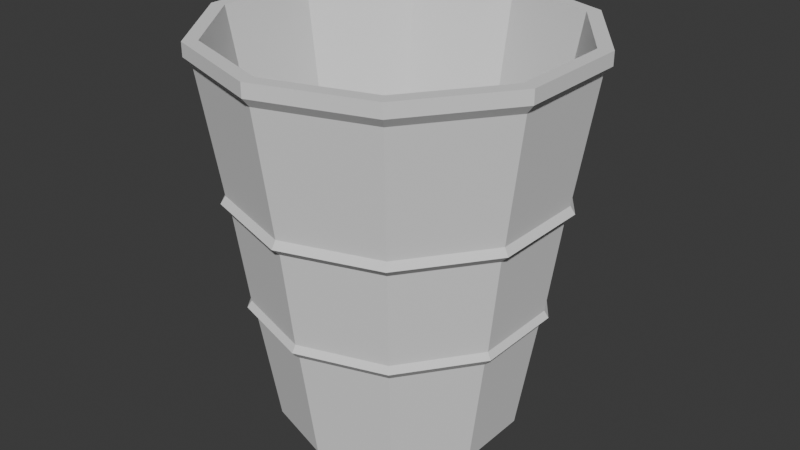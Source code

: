 # Source: ExtremelyGoldenCup.blend  (saved by Blender 4.2.66; exported with 4.5.12 LTS)
import bpy
from mathutils import Matrix  # noqa: F401  (used for matrix-valued properties, if any)

bpy.ops.wm.read_factory_settings(use_empty=True)
scene = bpy.context.scene
scene.name = 'Scene'

# ---- collections
col_collection = bpy.data.collections.new('Collection'); scene.collection.children.link(col_collection)

# ---- world
world_world = bpy.data.worlds.new('World'); scene.world = world_world
world_world.use_nodes = True; world_world.node_tree.nodes.clear()
_N = world_world.node_tree.nodes; _L = world_world.node_tree.links
n0 = _N.new('ShaderNodeOutputWorld'); n0.name = 'World Output'; n0.location = (300, 300)
n1 = _N.new('ShaderNodeBackground'); n1.name = 'Background'; n1.location = (10, 300)
n1.inputs[0].default_value = (0.05088, 0.05088, 0.05088, 1.0)
_L.new(n1.outputs[0], n0.inputs[0])
n0.is_active_output = True
world_world.color = (0.05088, 0.05088, 0.05088)
world_world.sun_shadow_jitter_overblur = 0.0

# ---- meshes
me_cylinder = bpy.data.meshes.new('Cylinder')
me_cylinder.from_pydata([(-0.1907, 0.2, 0.000905), (-0.1907, 0.2305, 0.1932), (-0.07319, 0.1618, 0.000905), (-0.05526, 0.1865, 0.1932), (-0.000532, 0.0618, 0.000905), (0.02847, 0.07123, 0.1932), (-0.000532, -0.0618, 0.000905), (0.02847, -0.07123, 0.1932), (-0.07319, -0.1618, 0.000905), (-0.05526, -0.1865, 0.1932), (-0.1907, -0.2, 0.000905), (-0.1907, -0.2305, 0.1932), (-0.3083, -0.1618, 0.000905), (-0.3262, -0.1865, 0.1932), (-0.381, -0.0618, 0.000905), (-0.41, -0.07123, 0.1932), (-0.381, 0.0618, 0.000905), (-0.41, 0.07123, 0.1932), (-0.3083, 0.1618, 0.000905), (-0.3262, 0.1865, 0.1932), (-0.1907, 0.2446, 0.208), (-0.04697, 0.1979, 0.208), (0.04189, 0.07559, 0.208), (0.04189, -0.07559, 0.208), (-0.04697, -0.1979, 0.208), (-0.1907, -0.2446, 0.208), (-0.3345, -0.1979, 0.208), (-0.4234, -0.07559, 0.208), (-0.4234, 0.07559, 0.208), (-0.3345, 0.1979, 0.208), (-0.1907, 0.2374, 0.2191), (-0.05117, 0.1921, 0.2191), (0.03508, 0.07338, 0.2191), (0.03508, -0.07338, 0.2191), (-0.05117, -0.1921, 0.2191), (-0.1907, -0.2374, 0.2191), (-0.3303, -0.1921, 0.2191), (-0.4166, -0.07338, 0.2191), (-0.4166, 0.07338, 0.2191), (-0.3303, 0.1921, 0.2191), (-0.1907, 0.2585, 0.3766), (-0.03882, 0.2091, 0.3766), (0.05507, 0.07987, 0.3766), (0.05507, -0.07987, 0.3766), (-0.03882, -0.2091, 0.3766), (-0.1907, -0.2585, 0.3766), (-0.3427, -0.2091, 0.3766), (-0.4366, -0.07987, 0.3766), (-0.4366, 0.07987, 0.3766), (-0.3427, 0.2091, 0.3766), (-0.1907, 0.273, 0.3901), (-0.03027, 0.2209, 0.3901), (0.0689, 0.08436, 0.3901), (0.0689, -0.08436, 0.3901), (-0.03027, -0.2209, 0.3901), (-0.1907, -0.273, 0.3901), (-0.3512, -0.2209, 0.3901), (-0.4504, -0.08436, 0.3901), (-0.4504, 0.08436, 0.3901), (-0.3512, 0.2209, 0.3901), (-0.1907, 0.2649, 0.4024), (-0.03501, 0.2143, 0.4024), (0.06124, 0.08187, 0.4024), (0.06124, -0.08187, 0.4024), (-0.03501, -0.2143, 0.4024), (-0.1907, -0.2649, 0.4024), (-0.3465, -0.2143, 0.4024), (-0.4427, -0.08187, 0.4024), (-0.4427, 0.08187, 0.4024), (-0.3465, 0.2143, 0.4024), (-0.1907, 0.296, 0.6042), (-0.01679, 0.2394, 0.6042), (0.09073, 0.09146, 0.6042), (0.09073, -0.09146, 0.6042), (-0.01679, -0.2394, 0.6042), (-0.1907, -0.296, 0.6042), (-0.3647, -0.2394, 0.6042), (-0.4722, -0.09146, 0.6042), (-0.4722, 0.09146, 0.6042), (-0.3647, 0.2394, 0.6042), (-0.1907, 0.3084, 0.6189), (-0.009452, 0.2495, 0.6189), (0.1026, 0.09531, 0.6189), (0.1026, -0.09531, 0.6189), (-0.009452, -0.2495, 0.6189), (-0.1907, -0.3084, 0.6189), (-0.372, -0.2495, 0.6189), (-0.4841, -0.09531, 0.6189), (-0.4841, 0.09531, 0.6189), (-0.372, 0.2495, 0.6189), (-0.1907, 0.3084, 0.6411), (-0.009452, 0.2495, 0.6411), (0.1026, 0.09531, 0.6411), (0.1026, -0.09531, 0.6411), (-0.009452, -0.2495, 0.6411), (-0.1907, -0.3084, 0.6411), (-0.372, -0.2495, 0.6411), (-0.4841, -0.09531, 0.6411), (-0.4841, 0.09531, 0.6411), (-0.372, 0.2495, 0.6411), (-0.1907, 0.2851, 0.6411), (-0.02319, 0.2306, 0.6411), (0.08036, 0.08809, 0.6411), (0.08036, -0.08809, 0.6411), (-0.02319, -0.2306, 0.6411), (-0.1907, -0.2851, 0.6411), (-0.3583, -0.2306, 0.6411), (-0.4618, -0.08809, 0.6411), (-0.4618, 0.08809, 0.6411), (-0.3583, 0.2306, 0.6411), (-0.1907, 0.1807, 0.06528), (-0.08452, 0.1462, 0.06528), (-0.01887, 0.05584, 0.06528), (-0.01887, -0.05584, 0.06528), (-0.08452, -0.1462, 0.06528), (-0.1907, -0.1807, 0.06528), (-0.297, -0.1462, 0.06528), (-0.3626, -0.05584, 0.06528), (-0.3626, 0.05584, 0.06528), (-0.297, 0.1462, 0.06528)], [], [(0, 1, 3, 2), (2, 3, 5, 4), (4, 5, 7, 6), (6, 7, 9, 8), (8, 9, 11, 10), (10, 11, 13, 12), (12, 13, 15, 14), (14, 15, 17, 16), (19, 17, 28, 29), (16, 17, 19, 18), (18, 19, 1, 0), (0, 2, 4, 6, 8, 10, 12, 14, 16, 18), (24, 23, 33, 34), (17, 15, 27, 28), (15, 13, 26, 27), (13, 11, 25, 26), (11, 9, 24, 25), (9, 7, 23, 24), (3, 1, 20, 21), (7, 5, 22, 23), (5, 3, 21, 22), (1, 19, 29, 20), (31, 30, 40, 41), (21, 20, 30, 31), (28, 27, 37, 38), (25, 24, 34, 35), (22, 21, 31, 32), (29, 28, 38, 39), (26, 25, 35, 36), (23, 22, 32, 33), (20, 29, 39, 30), (27, 26, 36, 37), (48, 47, 57, 58), (38, 37, 47, 48), (35, 34, 44, 45), (32, 31, 41, 42), (39, 38, 48, 49), (36, 35, 45, 46), (33, 32, 42, 43), (30, 39, 49, 40), (37, 36, 46, 47), (34, 33, 43, 44), (55, 54, 64, 65), (45, 44, 54, 55), (42, 41, 51, 52), (49, 48, 58, 59), (46, 45, 55, 56), (43, 42, 52, 53), (40, 49, 59, 50), (47, 46, 56, 57), (44, 43, 53, 54), (41, 40, 50, 51), (62, 61, 71, 72), (52, 51, 61, 62), (59, 58, 68, 69), (56, 55, 65, 66), (53, 52, 62, 63), (50, 59, 69, 60), (57, 56, 66, 67), (54, 53, 63, 64), (51, 50, 60, 61), (58, 57, 67, 68), (76, 75, 85, 86), (69, 68, 78, 79), (66, 65, 75, 76), (63, 62, 72, 73), (60, 69, 79, 70), (67, 66, 76, 77), (64, 63, 73, 74), (61, 60, 70, 71), (68, 67, 77, 78), (65, 64, 74, 75), (83, 82, 92, 93), (73, 72, 82, 83), (70, 79, 89, 80), (77, 76, 86, 87), (74, 73, 83, 84), (71, 70, 80, 81), (78, 77, 87, 88), (75, 74, 84, 85), (72, 71, 81, 82), (79, 78, 88, 89), (90, 99, 109, 100), (80, 89, 99, 90), (87, 86, 96, 97), (84, 83, 93, 94), (81, 80, 90, 91), (88, 87, 97, 98), (85, 84, 94, 95), (82, 81, 91, 92), (89, 88, 98, 99), (86, 85, 95, 96), (107, 106, 116, 117), (97, 96, 106, 107), (94, 93, 103, 104), (91, 90, 100, 101), (98, 97, 107, 108), (95, 94, 104, 105), (92, 91, 101, 102), (99, 98, 108, 109), (96, 95, 105, 106), (93, 92, 102, 103), (111, 110, 119, 118, 117, 116, 115, 114, 113, 112), (104, 103, 113, 114), (101, 100, 110, 111), (108, 107, 117, 118), (105, 104, 114, 115), (102, 101, 111, 112), (109, 108, 118, 119), (106, 105, 115, 116), (103, 102, 112, 113), (100, 109, 119, 110)])
_uv = me_cylinder.uv_layers.new(name='UVMap')
_uv.uv.foreach_set('vector', [1.0, 0.5, 1.0, 1.0, 0.9, 1.0, 0.9, 0.5, 0.9, 0.5, 0.9, 1.0, 0.8, 1.0, 0.8, 0.5, 0.8, 0.5, 0.8, 1.0, 0.7, 1.0, 0.7, 0.5, 0.7, 0.5, 0.7, 1.0, 0.6, 1.0, 0.6, 0.5, 0.6, 0.5, 0.6, 1.0, 0.5, 1.0, 0.5, 0.5, 0.5, 0.5, 0.5, 1.0, 0.4, 1.0, 0.4, 0.5, 0.4, 0.5, 0.4, 1.0, 0.3, 1.0, 0.3, 0.5, 0.3, 0.5, 0.3, 1.0, 0.2, 1.0, 0.2, 0.5, 0.1, 1.0, 0.2, 1.0, 0.2, 1.0, 0.1, 1.0, 0.2, 0.5, 0.2, 1.0, 0.1, 1.0, 0.1, 0.5, 0.1, 0.5, 0.1, 1.0, -7.451e-08, 1.0, -7.451e-08, 0.5, 0.75, 0.49, 0.8911, 0.4442, 0.9783, 0.3242, 0.9783, 0.1758, 0.8911, 0.05584, 0.75, 0.01, 0.6089, 0.05584, 0.5217, 0.1758, 0.5217, 0.3242, 0.6089, 0.4442, 0.6, 1.0, 0.7, 1.0, 0.7, 1.0, 0.6, 1.0, 0.2, 1.0, 0.3, 1.0, 0.3, 1.0, 0.2, 1.0, 0.3, 1.0, 0.4, 1.0, 0.4, 1.0, 0.3, 1.0, 0.4, 1.0, 0.5, 1.0, 0.5, 1.0, 0.4, 1.0, 0.5, 1.0, 0.6, 1.0, 0.6, 1.0, 0.5, 1.0, 0.6, 1.0, 0.7, 1.0, 0.7, 1.0, 0.6, 1.0, 0.9, 1.0, 1.0, 1.0, 1.0, 1.0, 0.9, 1.0, 0.7, 1.0, 0.8, 1.0, 0.8, 1.0, 0.7, 1.0, 0.8, 1.0, 0.9, 1.0, 0.9, 1.0, 0.8, 1.0, -7.451e-08, 1.0, 0.1, 1.0, 0.1, 1.0, -7.451e-08, 1.0, 0.9, 1.0, 1.0, 1.0, 1.0, 1.0, 0.9, 1.0, 0.9, 1.0, 1.0, 1.0, 1.0, 1.0, 0.9, 1.0, 0.2, 1.0, 0.3, 1.0, 0.3, 1.0, 0.2, 1.0, 0.5, 1.0, 0.6, 1.0, 0.6, 1.0, 0.5, 1.0, 0.8, 1.0, 0.9, 1.0, 0.9, 1.0, 0.8, 1.0, 0.1, 1.0, 0.2, 1.0, 0.2, 1.0, 0.1, 1.0, 0.4, 1.0, 0.5, 1.0, 0.5, 1.0, 0.4, 1.0, 0.7, 1.0, 0.8, 1.0, 0.8, 1.0, 0.7, 1.0, -7.451e-08, 1.0, 0.1, 1.0, 0.1, 1.0, -7.451e-08, 1.0, 0.3, 1.0, 0.4, 1.0, 0.4, 1.0, 0.3, 1.0, 0.2, 1.0, 0.3, 1.0, 0.3, 1.0, 0.2, 1.0, 0.2, 1.0, 0.3, 1.0, 0.3, 1.0, 0.2, 1.0, 0.5, 1.0, 0.6, 1.0, 0.6, 1.0, 0.5, 1.0, 0.8, 1.0, 0.9, 1.0, 0.9, 1.0, 0.8, 1.0, 0.1, 1.0, 0.2, 1.0, 0.2, 1.0, 0.1, 1.0, 0.4, 1.0, 0.5, 1.0, 0.5, 1.0, 0.4, 1.0, 0.7, 1.0, 0.8, 1.0, 0.8, 1.0, 0.7, 1.0, -7.451e-08, 1.0, 0.1, 1.0, 0.1, 1.0, -7.451e-08, 1.0, 0.3, 1.0, 0.4, 1.0, 0.4, 1.0, 0.3, 1.0, 0.6, 1.0, 0.7, 1.0, 0.7, 1.0, 0.6, 1.0, 0.5, 1.0, 0.6, 1.0, 0.6, 1.0, 0.5, 1.0, 0.5, 1.0, 0.6, 1.0, 0.6, 1.0, 0.5, 1.0, 0.8, 1.0, 0.9, 1.0, 0.9, 1.0, 0.8, 1.0, 0.1, 1.0, 0.2, 1.0, 0.2, 1.0, 0.1, 1.0, 0.4, 1.0, 0.5, 1.0, 0.5, 1.0, 0.4, 1.0, 0.7, 1.0, 0.8, 1.0, 0.8, 1.0, 0.7, 1.0, -7.451e-08, 1.0, 0.1, 1.0, 0.1, 1.0, -7.451e-08, 1.0, 0.3, 1.0, 0.4, 1.0, 0.4, 1.0, 0.3, 1.0, 0.6, 1.0, 0.7, 1.0, 0.7, 1.0, 0.6, 1.0, 0.9, 1.0, 1.0, 1.0, 1.0, 1.0, 0.9, 1.0, 0.8, 1.0, 0.9, 1.0, 0.9, 1.0, 0.8, 1.0, 0.8, 1.0, 0.9, 1.0, 0.9, 1.0, 0.8, 1.0, 0.1, 1.0, 0.2, 1.0, 0.2, 1.0, 0.1, 1.0, 0.4, 1.0, 0.5, 1.0, 0.5, 1.0, 0.4, 1.0, 0.7, 1.0, 0.8, 1.0, 0.8, 1.0, 0.7, 1.0, -7.451e-08, 1.0, 0.1, 1.0, 0.1, 1.0, -7.451e-08, 1.0, 0.3, 1.0, 0.4, 1.0, 0.4, 1.0, 0.3, 1.0, 0.6, 1.0, 0.7, 1.0, 0.7, 1.0, 0.6, 1.0, 0.9, 1.0, 1.0, 1.0, 1.0, 1.0, 0.9, 1.0, 0.2, 1.0, 0.3, 1.0, 0.3, 1.0, 0.2, 1.0, 0.4, 1.0, 0.5, 1.0, 0.5, 1.0, 0.4, 1.0, 0.1, 1.0, 0.2, 1.0, 0.2, 1.0, 0.1, 1.0, 0.4, 1.0, 0.5, 1.0, 0.5, 1.0, 0.4, 1.0, 0.7, 1.0, 0.8, 1.0, 0.8, 1.0, 0.7, 1.0, -7.451e-08, 1.0, 0.1, 1.0, 0.1, 1.0, -7.451e-08, 1.0, 0.3, 1.0, 0.4, 1.0, 0.4, 1.0, 0.3, 1.0, 0.6, 1.0, 0.7, 1.0, 0.7, 1.0, 0.6, 1.0, 0.9, 1.0, 1.0, 1.0, 1.0, 1.0, 0.9, 1.0, 0.2, 1.0, 0.3, 1.0, 0.3, 1.0, 0.2, 1.0, 0.5, 1.0, 0.6, 1.0, 0.6, 1.0, 0.5, 1.0, 0.7, 1.0, 0.8, 1.0, 0.8, 1.0, 0.7, 1.0, 0.7, 1.0, 0.8, 1.0, 0.8, 1.0, 0.7, 1.0, -7.451e-08, 1.0, 0.1, 1.0, 0.1, 1.0, -7.451e-08, 1.0, 0.3, 1.0, 0.4, 1.0, 0.4, 1.0, 0.3, 1.0, 0.6, 1.0, 0.7, 1.0, 0.7, 1.0, 0.6, 1.0, 0.9, 1.0, 1.0, 1.0, 1.0, 1.0, 0.9, 1.0, 0.2, 1.0, 0.3, 1.0, 0.3, 1.0, 0.2, 1.0, 0.5, 1.0, 0.6, 1.0, 0.6, 1.0, 0.5, 1.0, 0.8, 1.0, 0.9, 1.0, 0.9, 1.0, 0.8, 1.0, 0.1, 1.0, 0.2, 1.0, 0.2, 1.0, 0.1, 1.0, -7.451e-08, 1.0, 0.1, 1.0, 0.1, 1.0, -7.451e-08, 1.0, -7.451e-08, 1.0, 0.1, 1.0, 0.1, 1.0, -7.451e-08, 1.0, 0.3, 1.0, 0.4, 1.0, 0.4, 1.0, 0.3, 1.0, 0.6, 1.0, 0.7, 1.0, 0.7, 1.0, 0.6, 1.0, 0.9, 1.0, 1.0, 1.0, 1.0, 1.0, 0.9, 1.0, 0.2, 1.0, 0.3, 1.0, 0.3, 1.0, 0.2, 1.0, 0.5, 1.0, 0.6, 1.0, 0.6, 1.0, 0.5, 1.0, 0.8, 1.0, 0.9, 1.0, 0.9, 1.0, 0.8, 1.0, 0.1, 1.0, 0.2, 1.0, 0.2, 1.0, 0.1, 1.0, 0.4, 1.0, 0.5, 1.0, 0.5, 1.0, 0.4, 1.0, 0.3, 1.0, 0.4, 1.0, 0.4, 1.0, 0.3, 1.0, 0.3, 1.0, 0.4, 1.0, 0.4, 1.0, 0.3, 1.0, 0.6, 1.0, 0.7, 1.0, 0.7, 1.0, 0.6, 1.0, 0.9, 1.0, 1.0, 1.0, 1.0, 1.0, 0.9, 1.0, 0.2, 1.0, 0.3, 1.0, 0.3, 1.0, 0.2, 1.0, 0.5, 1.0, 0.6, 1.0, 0.6, 1.0, 0.5, 1.0, 0.8, 1.0, 0.9, 1.0, 0.9, 1.0, 0.8, 1.0, 0.1, 1.0, 0.2, 1.0, 0.2, 1.0, 0.1, 1.0, 0.4, 1.0, 0.5, 1.0, 0.5, 1.0, 0.4, 1.0, 0.7, 1.0, 0.8, 1.0, 0.8, 1.0, 0.7, 1.0, 0.3911, 0.4442, 0.25, 0.49, 0.1089, 0.4442, 0.02175, 0.3242, 0.02175, 0.1758, 0.1089, 0.05584, 0.25, 0.01, 0.3911, 0.05584, 0.4783, 0.1758, 0.4783, 0.3242, 0.6, 1.0, 0.7, 1.0, 0.7, 1.0, 0.6, 1.0, 0.9, 1.0, 1.0, 1.0, 1.0, 1.0, 0.9, 1.0, 0.2, 1.0, 0.3, 1.0, 0.3, 1.0, 0.2, 1.0, 0.5, 1.0, 0.6, 1.0, 0.6, 1.0, 0.5, 1.0, 0.8, 1.0, 0.9, 1.0, 0.9, 1.0, 0.8, 1.0, 0.1, 1.0, 0.2, 1.0, 0.2, 1.0, 0.1, 1.0, 0.4, 1.0, 0.5, 1.0, 0.5, 1.0, 0.4, 1.0, 0.7, 1.0, 0.8, 1.0, 0.8, 1.0, 0.7, 1.0, -7.451e-08, 1.0, 0.1, 1.0, 0.1, 1.0, -7.451e-08, 1.0])
me_cylinder.update()

# ---- objects
ob_extremelygoldencup = bpy.data.objects.new('ExtremelyGoldenCup', me_cylinder)

# ---- transforms, parenting, visibility, modifiers, constraints
ob_extremelygoldencup.location = (0.0, 0.0, 0.0)

# ---- collection membership
col_collection.objects.link(ob_extremelygoldencup)

# ---- scene / render settings (as saved in the file)
scene.frame_start = 1; scene.frame_end = 250; scene.frame_set(1)
scene.render.engine = 'BLENDER_EEVEE_NEXT'
bpy.context.view_layer.update()

# ---- added for rendering (the .blend has no active camera and no usable light): camera, sun
cam_auto = bpy.data.cameras.new('AutoCamera')
cam_auto.lens = 50.0
cam_auto.sensor_width = 36.0
cam_auto.clip_end = 1000.0
ob_auto_camera = bpy.data.objects.new('AutoCamera', cam_auto)
scene.collection.objects.link(ob_auto_camera)
ob_auto_camera.location = (0.794754, -1.1826, 1.10939)
ob_auto_camera.rotation_euler = (1.09748, -7.21219e-08, 0.694738)
scene.camera = ob_auto_camera
light_auto_sun = bpy.data.lights.new('AutoSun', 'SUN')
light_auto_sun.energy = 3.0
light_auto_sun.angle = 0.0523599
ob_auto_sun = bpy.data.objects.new('AutoSun', light_auto_sun)
scene.collection.objects.link(ob_auto_sun)
ob_auto_sun.rotation_euler = (0.872665, 0.174533, 0.523599)
bpy.context.view_layer.update()
